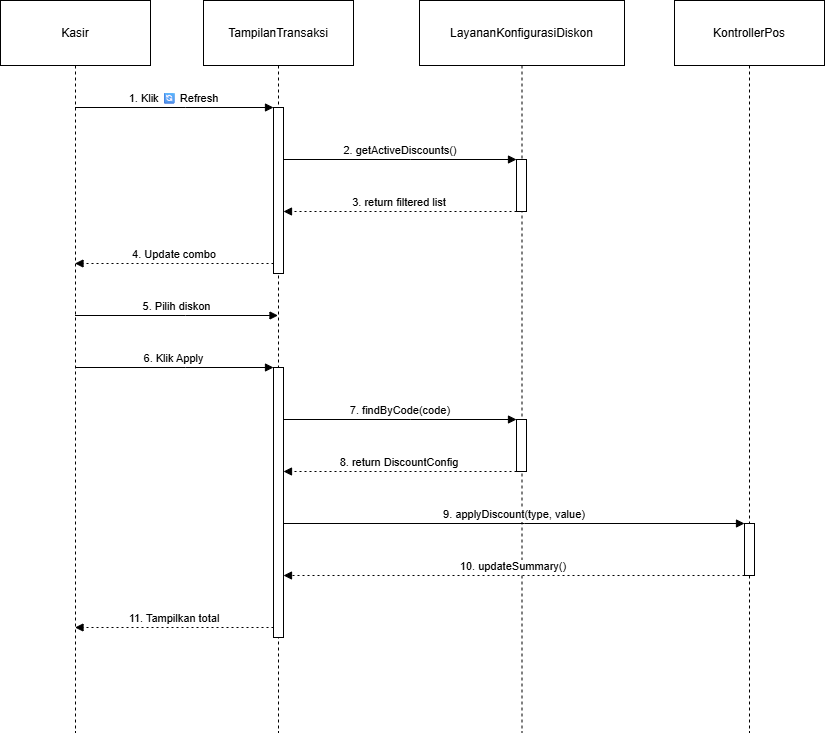

The diagram above was exported from draw.io. Its source (the exported page's mxGraphModel, read from the mxfile embedded in the PNG):
<mxGraphModel dx="872" dy="431" grid="1" gridSize="10" guides="1" tooltips="1" connect="1" arrows="1" fold="1" page="1" pageScale="1" pageWidth="827" pageHeight="1169" math="0" shadow="0">
  <root>
    <mxCell id="0" />
    <mxCell id="1" parent="0" />
    <mxCell id="3VsUXZFPuhgDsgBzZzYP-1" parent="1" style="shape=umlLifeline;perimeter=lifelinePerimeter;whiteSpace=wrap;container=1;dropTarget=0;collapsible=0;recursiveResize=0;outlineConnect=0;portConstraint=eastwest;newEdgeStyle={&quot;edgeStyle&quot;:&quot;elbowEdgeStyle&quot;,&quot;elbow&quot;:&quot;vertical&quot;,&quot;curved&quot;:0,&quot;rounded&quot;:0};size=65;" value="Kasir" vertex="1">
      <mxGeometry height="732" width="150" x="20" y="20" as="geometry" />
    </mxCell>
    <mxCell id="3VsUXZFPuhgDsgBzZzYP-2" parent="1" style="shape=umlLifeline;perimeter=lifelinePerimeter;whiteSpace=wrap;container=1;dropTarget=0;collapsible=0;recursiveResize=0;outlineConnect=0;portConstraint=eastwest;newEdgeStyle={&quot;edgeStyle&quot;:&quot;elbowEdgeStyle&quot;,&quot;elbow&quot;:&quot;vertical&quot;,&quot;curved&quot;:0,&quot;rounded&quot;:0};size=65;" value="TampilanTransaksi" vertex="1">
      <mxGeometry height="732" width="150" x="223" y="20" as="geometry" />
    </mxCell>
    <mxCell id="3VsUXZFPuhgDsgBzZzYP-3" parent="3VsUXZFPuhgDsgBzZzYP-2" style="points=[];perimeter=orthogonalPerimeter;outlineConnect=0;targetShapes=umlLifeline;portConstraint=eastwest;newEdgeStyle={&quot;edgeStyle&quot;:&quot;elbowEdgeStyle&quot;,&quot;elbow&quot;:&quot;vertical&quot;,&quot;curved&quot;:0,&quot;rounded&quot;:0}" value="" vertex="1">
      <mxGeometry height="166" width="10" x="70" y="107" as="geometry" />
    </mxCell>
    <mxCell id="3VsUXZFPuhgDsgBzZzYP-4" parent="3VsUXZFPuhgDsgBzZzYP-2" style="points=[];perimeter=orthogonalPerimeter;outlineConnect=0;targetShapes=umlLifeline;portConstraint=eastwest;newEdgeStyle={&quot;edgeStyle&quot;:&quot;elbowEdgeStyle&quot;,&quot;elbow&quot;:&quot;vertical&quot;,&quot;curved&quot;:0,&quot;rounded&quot;:0}" value="" vertex="1">
      <mxGeometry width="10" x="70" y="315" as="geometry" />
    </mxCell>
    <mxCell id="3VsUXZFPuhgDsgBzZzYP-5" parent="3VsUXZFPuhgDsgBzZzYP-2" style="points=[];perimeter=orthogonalPerimeter;outlineConnect=0;targetShapes=umlLifeline;portConstraint=eastwest;newEdgeStyle={&quot;edgeStyle&quot;:&quot;elbowEdgeStyle&quot;,&quot;elbow&quot;:&quot;vertical&quot;,&quot;curved&quot;:0,&quot;rounded&quot;:0}" value="" vertex="1">
      <mxGeometry height="270" width="10" x="70" y="367" as="geometry" />
    </mxCell>
    <mxCell id="3VsUXZFPuhgDsgBzZzYP-6" parent="1" style="shape=umlLifeline;perimeter=lifelinePerimeter;whiteSpace=wrap;container=1;dropTarget=0;collapsible=0;recursiveResize=0;outlineConnect=0;portConstraint=eastwest;newEdgeStyle={&quot;edgeStyle&quot;:&quot;elbowEdgeStyle&quot;,&quot;elbow&quot;:&quot;vertical&quot;,&quot;curved&quot;:0,&quot;rounded&quot;:0};size=65;" value="LayananKonfigurasiDiskon" vertex="1">
      <mxGeometry height="732" width="205" x="439" y="20" as="geometry" />
    </mxCell>
    <mxCell id="3VsUXZFPuhgDsgBzZzYP-7" parent="3VsUXZFPuhgDsgBzZzYP-6" style="points=[];perimeter=orthogonalPerimeter;outlineConnect=0;targetShapes=umlLifeline;portConstraint=eastwest;newEdgeStyle={&quot;edgeStyle&quot;:&quot;elbowEdgeStyle&quot;,&quot;elbow&quot;:&quot;vertical&quot;,&quot;curved&quot;:0,&quot;rounded&quot;:0}" value="" vertex="1">
      <mxGeometry height="52" width="10" x="97" y="159" as="geometry" />
    </mxCell>
    <mxCell id="3VsUXZFPuhgDsgBzZzYP-8" parent="3VsUXZFPuhgDsgBzZzYP-6" style="points=[];perimeter=orthogonalPerimeter;outlineConnect=0;targetShapes=umlLifeline;portConstraint=eastwest;newEdgeStyle={&quot;edgeStyle&quot;:&quot;elbowEdgeStyle&quot;,&quot;elbow&quot;:&quot;vertical&quot;,&quot;curved&quot;:0,&quot;rounded&quot;:0}" value="" vertex="1">
      <mxGeometry height="52" width="10" x="97" y="419" as="geometry" />
    </mxCell>
    <mxCell id="3VsUXZFPuhgDsgBzZzYP-9" parent="1" style="shape=umlLifeline;perimeter=lifelinePerimeter;whiteSpace=wrap;container=1;dropTarget=0;collapsible=0;recursiveResize=0;outlineConnect=0;portConstraint=eastwest;newEdgeStyle={&quot;edgeStyle&quot;:&quot;elbowEdgeStyle&quot;,&quot;elbow&quot;:&quot;vertical&quot;,&quot;curved&quot;:0,&quot;rounded&quot;:0};size=65;" value="KontrollerPos" vertex="1">
      <mxGeometry height="732" width="150" x="694" y="20" as="geometry" />
    </mxCell>
    <mxCell id="3VsUXZFPuhgDsgBzZzYP-10" parent="3VsUXZFPuhgDsgBzZzYP-9" style="points=[];perimeter=orthogonalPerimeter;outlineConnect=0;targetShapes=umlLifeline;portConstraint=eastwest;newEdgeStyle={&quot;edgeStyle&quot;:&quot;elbowEdgeStyle&quot;,&quot;elbow&quot;:&quot;vertical&quot;,&quot;curved&quot;:0,&quot;rounded&quot;:0}" value="" vertex="1">
      <mxGeometry height="52" width="10" x="70" y="523" as="geometry" />
    </mxCell>
    <mxCell id="3VsUXZFPuhgDsgBzZzYP-11" edge="1" parent="1" source="3VsUXZFPuhgDsgBzZzYP-1" style="verticalAlign=bottom;edgeStyle=elbowEdgeStyle;elbow=vertical;curved=0;rounded=0;endArrow=block;" target="3VsUXZFPuhgDsgBzZzYP-3" value="1. Klik 🔄 Refresh">
      <mxGeometry relative="1" as="geometry">
        <Array as="points">
          <mxPoint x="205" y="127" />
        </Array>
      </mxGeometry>
    </mxCell>
    <mxCell id="3VsUXZFPuhgDsgBzZzYP-12" edge="1" parent="1" source="3VsUXZFPuhgDsgBzZzYP-3" style="verticalAlign=bottom;edgeStyle=elbowEdgeStyle;elbow=vertical;curved=0;rounded=0;endArrow=block;" target="3VsUXZFPuhgDsgBzZzYP-7" value="2. getActiveDiscounts()">
      <mxGeometry relative="1" as="geometry">
        <Array as="points">
          <mxPoint x="430" y="179" />
        </Array>
      </mxGeometry>
    </mxCell>
    <mxCell id="3VsUXZFPuhgDsgBzZzYP-13" edge="1" parent="1" source="3VsUXZFPuhgDsgBzZzYP-7" style="verticalAlign=bottom;edgeStyle=elbowEdgeStyle;elbow=vertical;curved=0;rounded=0;dashed=1;dashPattern=2 3;endArrow=block;" target="3VsUXZFPuhgDsgBzZzYP-3" value="3. return filtered list">
      <mxGeometry relative="1" as="geometry">
        <Array as="points">
          <mxPoint x="431" y="231" />
        </Array>
      </mxGeometry>
    </mxCell>
    <mxCell id="3VsUXZFPuhgDsgBzZzYP-14" edge="1" parent="1" source="3VsUXZFPuhgDsgBzZzYP-3" style="verticalAlign=bottom;edgeStyle=elbowEdgeStyle;elbow=vertical;curved=0;rounded=0;dashed=1;dashPattern=2 3;endArrow=block;" target="3VsUXZFPuhgDsgBzZzYP-1" value="4. Update combo">
      <mxGeometry relative="1" as="geometry">
        <Array as="points">
          <mxPoint x="206" y="283" />
        </Array>
      </mxGeometry>
    </mxCell>
    <mxCell id="3VsUXZFPuhgDsgBzZzYP-15" edge="1" parent="1" source="3VsUXZFPuhgDsgBzZzYP-1" style="verticalAlign=bottom;edgeStyle=elbowEdgeStyle;elbow=vertical;curved=0;rounded=0;endArrow=block;" target="3VsUXZFPuhgDsgBzZzYP-2" value="5. Pilih diskon">
      <mxGeometry relative="1" as="geometry">
        <Array as="points">
          <mxPoint x="205" y="335" />
        </Array>
      </mxGeometry>
    </mxCell>
    <mxCell id="3VsUXZFPuhgDsgBzZzYP-16" edge="1" parent="1" source="3VsUXZFPuhgDsgBzZzYP-1" style="verticalAlign=bottom;edgeStyle=elbowEdgeStyle;elbow=vertical;curved=0;rounded=0;endArrow=block;" target="3VsUXZFPuhgDsgBzZzYP-5" value="6. Klik Apply">
      <mxGeometry relative="1" as="geometry">
        <Array as="points">
          <mxPoint x="205" y="387" />
        </Array>
      </mxGeometry>
    </mxCell>
    <mxCell id="3VsUXZFPuhgDsgBzZzYP-17" edge="1" parent="1" source="3VsUXZFPuhgDsgBzZzYP-5" style="verticalAlign=bottom;edgeStyle=elbowEdgeStyle;elbow=vertical;curved=0;rounded=0;endArrow=block;" target="3VsUXZFPuhgDsgBzZzYP-8" value="7. findByCode(code)">
      <mxGeometry relative="1" as="geometry">
        <Array as="points">
          <mxPoint x="430" y="439" />
        </Array>
      </mxGeometry>
    </mxCell>
    <mxCell id="3VsUXZFPuhgDsgBzZzYP-18" edge="1" parent="1" source="3VsUXZFPuhgDsgBzZzYP-8" style="verticalAlign=bottom;edgeStyle=elbowEdgeStyle;elbow=vertical;curved=0;rounded=0;dashed=1;dashPattern=2 3;endArrow=block;" target="3VsUXZFPuhgDsgBzZzYP-5" value="8. return DiscountConfig">
      <mxGeometry relative="1" as="geometry">
        <Array as="points">
          <mxPoint x="431" y="491" />
        </Array>
      </mxGeometry>
    </mxCell>
    <mxCell id="3VsUXZFPuhgDsgBzZzYP-19" edge="1" parent="1" source="3VsUXZFPuhgDsgBzZzYP-5" style="verticalAlign=bottom;edgeStyle=elbowEdgeStyle;elbow=vertical;curved=0;rounded=0;endArrow=block;" target="3VsUXZFPuhgDsgBzZzYP-10" value="9. applyDiscount(type, value)">
      <mxGeometry relative="1" as="geometry">
        <Array as="points">
          <mxPoint x="544" y="543" />
        </Array>
      </mxGeometry>
    </mxCell>
    <mxCell id="3VsUXZFPuhgDsgBzZzYP-20" edge="1" parent="1" source="3VsUXZFPuhgDsgBzZzYP-10" style="verticalAlign=bottom;edgeStyle=elbowEdgeStyle;elbow=vertical;curved=0;rounded=0;dashed=1;dashPattern=2 3;endArrow=block;" target="3VsUXZFPuhgDsgBzZzYP-5" value="10. updateSummary()">
      <mxGeometry relative="1" as="geometry">
        <Array as="points">
          <mxPoint x="545" y="595" />
        </Array>
      </mxGeometry>
    </mxCell>
    <mxCell id="3VsUXZFPuhgDsgBzZzYP-21" edge="1" parent="1" source="3VsUXZFPuhgDsgBzZzYP-5" style="verticalAlign=bottom;edgeStyle=elbowEdgeStyle;elbow=vertical;curved=0;rounded=0;dashed=1;dashPattern=2 3;endArrow=block;" target="3VsUXZFPuhgDsgBzZzYP-1" value="11. Tampilkan total">
      <mxGeometry relative="1" as="geometry">
        <Array as="points">
          <mxPoint x="206" y="647" />
        </Array>
      </mxGeometry>
    </mxCell>
  </root>
</mxGraphModel>